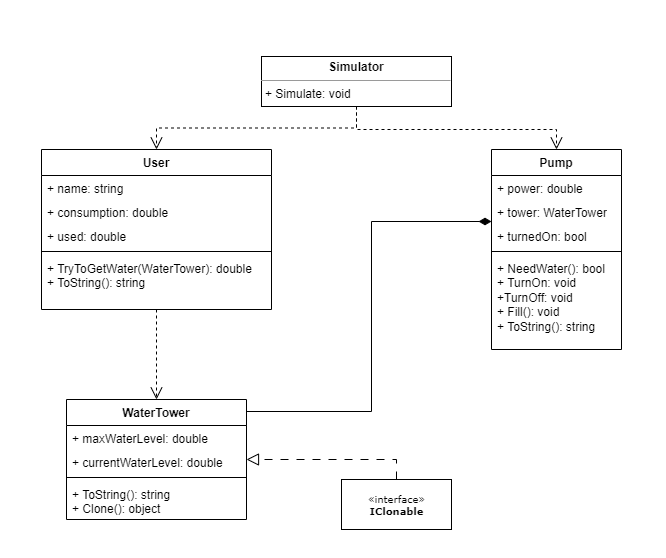

The diagram above was exported from draw.io. Its source (the exported page's mxGraphModel, read from the mxfile embedded in the PNG):
<mxGraphModel dx="1843" dy="925" grid="1" gridSize="10" guides="1" tooltips="1" connect="1" arrows="1" fold="1" page="1" pageScale="1" pageWidth="850" pageHeight="1100" background="none" math="0" shadow="0">
  <root>
    <mxCell id="0" />
    <mxCell id="1" parent="0" />
    <mxCell id="17acba5748e5396b-1" value="frame" style="shape=umlFrame;whiteSpace=wrap;html=1;rounded=0;shadow=0;comic=0;labelBackgroundColor=none;strokeWidth=1;fontFamily=Verdana;fontSize=10;align=center;" parent="1" vertex="1">
      <mxGeometry x="-100" y="10" width="820" height="620" as="geometry" />
    </mxCell>
    <mxCell id="5d2195bd80daf111-39" style="edgeStyle=orthogonalEdgeStyle;rounded=0;html=1;dashed=1;labelBackgroundColor=none;startFill=0;endArrow=open;endFill=0;endSize=10;fontFamily=Verdana;fontSize=10;" parent="1" edge="1">
      <mxGeometry relative="1" as="geometry">
        <mxPoint x="730" y="948" as="sourcePoint" />
        <mxPoint x="730" y="978" as="targetPoint" />
      </mxGeometry>
    </mxCell>
    <mxCell id="5d2195bd80daf111-26" style="edgeStyle=orthogonalEdgeStyle;rounded=0;html=1;dashed=1;labelBackgroundColor=none;startFill=0;endArrow=open;endFill=0;endSize=10;fontFamily=Verdana;fontSize=10;entryX=0.5;entryY=0;entryDx=0;entryDy=0;" parent="1" source="5d2195bd80daf111-15" target="Q47Zum-cY1wR74nHdXSS-20" edge="1">
      <mxGeometry relative="1" as="geometry">
        <Array as="points" />
        <mxPoint x="180" y="200" as="targetPoint" />
      </mxGeometry>
    </mxCell>
    <mxCell id="5d2195bd80daf111-15" value="&lt;p style=&quot;margin:0px;margin-top:4px;text-align:center;&quot;&gt;&lt;b&gt;Simulator&lt;/b&gt;&lt;/p&gt;&lt;hr size=&quot;1&quot;&gt;&lt;p style=&quot;margin:0px;margin-left:4px;&quot;&gt;+ Simulate: void&lt;br&gt;&lt;/p&gt;" style="verticalAlign=top;align=left;overflow=fill;fontSize=12;fontFamily=Helvetica;html=1;rounded=0;shadow=0;comic=0;labelBackgroundColor=none;strokeWidth=1" parent="1" vertex="1">
      <mxGeometry x="230" y="87" width="190" height="50" as="geometry" />
    </mxCell>
    <mxCell id="5d2195bd80daf111-17" value="«interface»&lt;br&gt;&lt;b&gt;IClonable&lt;/b&gt;" style="html=1;rounded=0;shadow=0;comic=0;labelBackgroundColor=none;strokeWidth=1;fontFamily=Verdana;fontSize=10;align=center;" parent="1" vertex="1">
      <mxGeometry x="310" y="510" width="110" height="50" as="geometry" />
    </mxCell>
    <mxCell id="Q47Zum-cY1wR74nHdXSS-2" style="edgeStyle=orthogonalEdgeStyle;rounded=0;html=1;dashed=1;labelBackgroundColor=none;startFill=0;endArrow=open;endFill=0;endSize=10;fontFamily=Verdana;fontSize=10;entryX=0.5;entryY=0;entryDx=0;entryDy=0;exitX=0.5;exitY=1;exitDx=0;exitDy=0;" edge="1" parent="1" source="5d2195bd80daf111-15" target="Q47Zum-cY1wR74nHdXSS-25">
      <mxGeometry relative="1" as="geometry">
        <Array as="points">
          <mxPoint x="325" y="160" />
          <mxPoint x="525" y="160" />
        </Array>
        <mxPoint x="335" y="147" as="sourcePoint" />
        <mxPoint x="485" y="210" as="targetPoint" />
      </mxGeometry>
    </mxCell>
    <mxCell id="Q47Zum-cY1wR74nHdXSS-11" value="" style="endArrow=open;html=1;rounded=0;dashed=1;edgeStyle=orthogonalEdgeStyle;endFill=0;endSize=10;entryX=0.5;entryY=0;entryDx=0;entryDy=0;" edge="1" parent="1" source="Q47Zum-cY1wR74nHdXSS-20" target="Q47Zum-cY1wR74nHdXSS-14">
      <mxGeometry width="50" height="50" relative="1" as="geometry">
        <mxPoint x="180" y="310.00599999999986" as="sourcePoint" />
        <mxPoint x="450" y="420" as="targetPoint" />
        <Array as="points" />
      </mxGeometry>
    </mxCell>
    <mxCell id="Q47Zum-cY1wR74nHdXSS-12" value="" style="endArrow=block;html=1;rounded=0;dashed=1;endSize=10;endFill=0;exitX=0.5;exitY=0;exitDx=0;exitDy=0;dashPattern=8 8;edgeStyle=orthogonalEdgeStyle;" edge="1" parent="1" source="5d2195bd80daf111-17" target="Q47Zum-cY1wR74nHdXSS-14">
      <mxGeometry width="50" height="50" relative="1" as="geometry">
        <mxPoint x="280" y="450" as="sourcePoint" />
        <mxPoint x="485" y="410" as="targetPoint" />
      </mxGeometry>
    </mxCell>
    <mxCell id="Q47Zum-cY1wR74nHdXSS-13" value="" style="endArrow=diamondThin;html=1;rounded=0;endFill=1;endSize=10;exitX=1;exitY=0.5;exitDx=0;exitDy=0;edgeStyle=orthogonalEdgeStyle;" edge="1" parent="1" source="Q47Zum-cY1wR74nHdXSS-15" target="Q47Zum-cY1wR74nHdXSS-25">
      <mxGeometry width="50" height="50" relative="1" as="geometry">
        <mxPoint x="280" y="450" as="sourcePoint" />
        <mxPoint x="405" y="249" as="targetPoint" />
        <Array as="points">
          <mxPoint x="340" y="442" />
          <mxPoint x="340" y="252" />
        </Array>
      </mxGeometry>
    </mxCell>
    <mxCell id="Q47Zum-cY1wR74nHdXSS-14" value="WaterTower" style="swimlane;fontStyle=1;align=center;verticalAlign=top;childLayout=stackLayout;horizontal=1;startSize=26;horizontalStack=0;resizeParent=1;resizeParentMax=0;resizeLast=0;collapsible=1;marginBottom=0;whiteSpace=wrap;html=1;rotation=0;" vertex="1" parent="1">
      <mxGeometry x="35" y="430" width="180" height="120" as="geometry" />
    </mxCell>
    <mxCell id="Q47Zum-cY1wR74nHdXSS-19" value="+ maxWaterLevel: double" style="text;strokeColor=none;fillColor=none;align=left;verticalAlign=top;spacingLeft=4;spacingRight=4;overflow=hidden;rotatable=0;points=[[0,0.5],[1,0.5]];portConstraint=eastwest;whiteSpace=wrap;html=1;rotation=0;" vertex="1" parent="Q47Zum-cY1wR74nHdXSS-14">
      <mxGeometry y="26" width="180" height="24" as="geometry" />
    </mxCell>
    <mxCell id="Q47Zum-cY1wR74nHdXSS-15" value="+ currentWaterLevel: double" style="text;strokeColor=none;fillColor=none;align=left;verticalAlign=top;spacingLeft=4;spacingRight=4;overflow=hidden;rotatable=0;points=[[0,0.5],[1,0.5]];portConstraint=eastwest;whiteSpace=wrap;html=1;rotation=0;" vertex="1" parent="Q47Zum-cY1wR74nHdXSS-14">
      <mxGeometry y="50" width="180" height="24" as="geometry" />
    </mxCell>
    <mxCell id="Q47Zum-cY1wR74nHdXSS-16" value="" style="line;strokeWidth=1;fillColor=none;align=left;verticalAlign=middle;spacingTop=-1;spacingLeft=3;spacingRight=3;rotatable=0;labelPosition=right;points=[];portConstraint=eastwest;strokeColor=inherit;rotation=0;" vertex="1" parent="Q47Zum-cY1wR74nHdXSS-14">
      <mxGeometry y="74" width="180" height="8" as="geometry" />
    </mxCell>
    <mxCell id="Q47Zum-cY1wR74nHdXSS-17" value="+ ToString(): string&lt;br&gt;+ Clone(): object" style="text;strokeColor=none;fillColor=none;align=left;verticalAlign=top;spacingLeft=4;spacingRight=4;overflow=hidden;rotatable=0;points=[[0,0.5],[1,0.5]];portConstraint=eastwest;whiteSpace=wrap;html=1;rotation=0;" vertex="1" parent="Q47Zum-cY1wR74nHdXSS-14">
      <mxGeometry y="82" width="180" height="38" as="geometry" />
    </mxCell>
    <mxCell id="Q47Zum-cY1wR74nHdXSS-20" value="User" style="swimlane;fontStyle=1;align=center;verticalAlign=top;childLayout=stackLayout;horizontal=1;startSize=26;horizontalStack=0;resizeParent=1;resizeParentMax=0;resizeLast=0;collapsible=1;marginBottom=0;whiteSpace=wrap;html=1;rotation=0;" vertex="1" parent="1">
      <mxGeometry x="10" y="180" width="230" height="160" as="geometry" />
    </mxCell>
    <mxCell id="Q47Zum-cY1wR74nHdXSS-21" value="+ name: string" style="text;strokeColor=none;fillColor=none;align=left;verticalAlign=top;spacingLeft=4;spacingRight=4;overflow=hidden;rotatable=0;points=[[0,0.5],[1,0.5]];portConstraint=eastwest;whiteSpace=wrap;html=1;rotation=0;" vertex="1" parent="Q47Zum-cY1wR74nHdXSS-20">
      <mxGeometry y="26" width="230" height="24" as="geometry" />
    </mxCell>
    <mxCell id="Q47Zum-cY1wR74nHdXSS-22" value="+ consumption: double" style="text;strokeColor=none;fillColor=none;align=left;verticalAlign=top;spacingLeft=4;spacingRight=4;overflow=hidden;rotatable=0;points=[[0,0.5],[1,0.5]];portConstraint=eastwest;whiteSpace=wrap;html=1;rotation=0;" vertex="1" parent="Q47Zum-cY1wR74nHdXSS-20">
      <mxGeometry y="50" width="230" height="24" as="geometry" />
    </mxCell>
    <mxCell id="Q47Zum-cY1wR74nHdXSS-30" value="+ used: double" style="text;strokeColor=none;fillColor=none;align=left;verticalAlign=top;spacingLeft=4;spacingRight=4;overflow=hidden;rotatable=0;points=[[0,0.5],[1,0.5]];portConstraint=eastwest;whiteSpace=wrap;html=1;rotation=0;" vertex="1" parent="Q47Zum-cY1wR74nHdXSS-20">
      <mxGeometry y="74" width="230" height="24" as="geometry" />
    </mxCell>
    <mxCell id="Q47Zum-cY1wR74nHdXSS-23" value="" style="line;strokeWidth=1;fillColor=none;align=left;verticalAlign=middle;spacingTop=-1;spacingLeft=3;spacingRight=3;rotatable=0;labelPosition=right;points=[];portConstraint=eastwest;strokeColor=inherit;rotation=0;" vertex="1" parent="Q47Zum-cY1wR74nHdXSS-20">
      <mxGeometry y="98" width="230" height="8" as="geometry" />
    </mxCell>
    <mxCell id="Q47Zum-cY1wR74nHdXSS-24" value="+ TryToGetWater(WaterTower): double&lt;br&gt;+ ToString(): string" style="text;strokeColor=none;fillColor=none;align=left;verticalAlign=top;spacingLeft=4;spacingRight=4;overflow=hidden;rotatable=0;points=[[0,0.5],[1,0.5]];portConstraint=eastwest;whiteSpace=wrap;html=1;rotation=0;" vertex="1" parent="Q47Zum-cY1wR74nHdXSS-20">
      <mxGeometry y="106" width="230" height="54" as="geometry" />
    </mxCell>
    <mxCell id="Q47Zum-cY1wR74nHdXSS-25" value="Pump" style="swimlane;fontStyle=1;align=center;verticalAlign=top;childLayout=stackLayout;horizontal=1;startSize=26;horizontalStack=0;resizeParent=1;resizeParentMax=0;resizeLast=0;collapsible=1;marginBottom=0;whiteSpace=wrap;html=1;rotation=0;" vertex="1" parent="1">
      <mxGeometry x="460" y="180" width="130" height="200" as="geometry" />
    </mxCell>
    <mxCell id="Q47Zum-cY1wR74nHdXSS-26" value="+ power: double" style="text;strokeColor=none;fillColor=none;align=left;verticalAlign=top;spacingLeft=4;spacingRight=4;overflow=hidden;rotatable=0;points=[[0,0.5],[1,0.5]];portConstraint=eastwest;whiteSpace=wrap;html=1;rotation=0;" vertex="1" parent="Q47Zum-cY1wR74nHdXSS-25">
      <mxGeometry y="26" width="130" height="24" as="geometry" />
    </mxCell>
    <mxCell id="Q47Zum-cY1wR74nHdXSS-27" value="+ tower: WaterTower" style="text;strokeColor=none;fillColor=none;align=left;verticalAlign=top;spacingLeft=4;spacingRight=4;overflow=hidden;rotatable=0;points=[[0,0.5],[1,0.5]];portConstraint=eastwest;whiteSpace=wrap;html=1;rotation=0;" vertex="1" parent="Q47Zum-cY1wR74nHdXSS-25">
      <mxGeometry y="50" width="130" height="24" as="geometry" />
    </mxCell>
    <mxCell id="Q47Zum-cY1wR74nHdXSS-31" value="+ turnedOn: bool" style="text;strokeColor=none;fillColor=none;align=left;verticalAlign=top;spacingLeft=4;spacingRight=4;overflow=hidden;rotatable=0;points=[[0,0.5],[1,0.5]];portConstraint=eastwest;whiteSpace=wrap;html=1;rotation=0;" vertex="1" parent="Q47Zum-cY1wR74nHdXSS-25">
      <mxGeometry y="74" width="130" height="24" as="geometry" />
    </mxCell>
    <mxCell id="Q47Zum-cY1wR74nHdXSS-28" value="" style="line;strokeWidth=1;fillColor=none;align=left;verticalAlign=middle;spacingTop=-1;spacingLeft=3;spacingRight=3;rotatable=0;labelPosition=right;points=[];portConstraint=eastwest;strokeColor=inherit;rotation=0;" vertex="1" parent="Q47Zum-cY1wR74nHdXSS-25">
      <mxGeometry y="98" width="130" height="8" as="geometry" />
    </mxCell>
    <mxCell id="Q47Zum-cY1wR74nHdXSS-29" value="+ NeedWater(): bool&lt;br&gt;+ TurnOn: void&lt;br&gt;+TurnOff: void&lt;br&gt;+ Fill(): void&lt;br&gt;+ ToString(): string" style="text;strokeColor=none;fillColor=none;align=left;verticalAlign=top;spacingLeft=4;spacingRight=4;overflow=hidden;rotatable=0;points=[[0,0.5],[1,0.5]];portConstraint=eastwest;whiteSpace=wrap;html=1;rotation=0;" vertex="1" parent="Q47Zum-cY1wR74nHdXSS-25">
      <mxGeometry y="106" width="130" height="94" as="geometry" />
    </mxCell>
  </root>
</mxGraphModel>